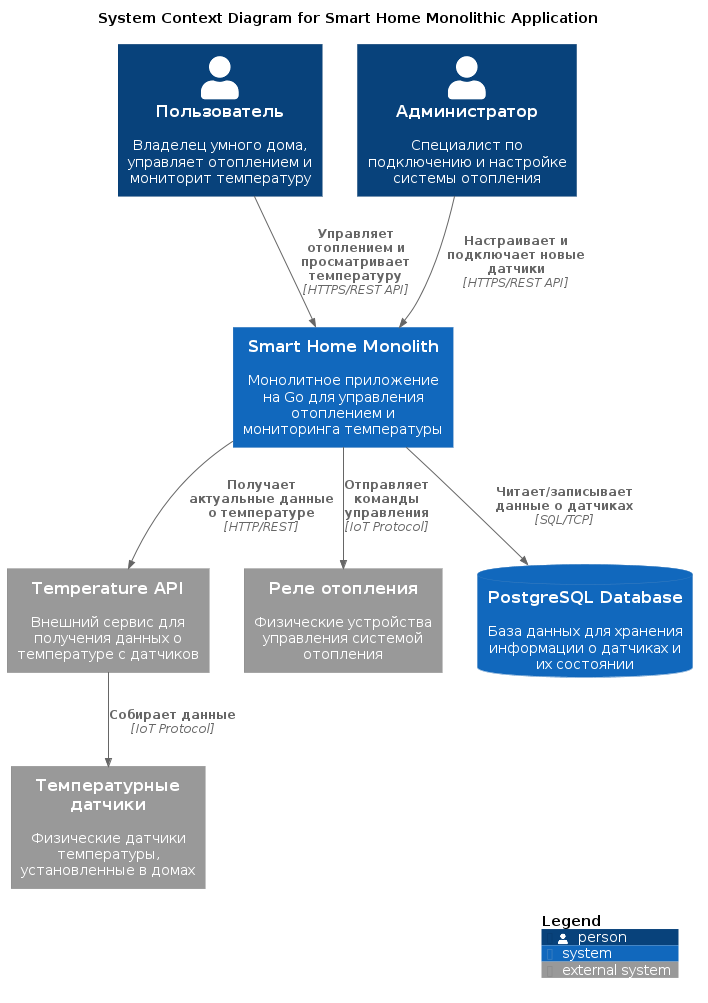

The diagram above was rendered by PlantUML. Its source (embedded in the PNG):
@startuml C4_Context_Diagram
!include https://raw.githubusercontent.com/plantuml-stdlib/C4-PlantUML/master/C4_Context.puml

LAYOUT_WITH_LEGEND()

title System Context Diagram for Smart Home Monolithic Application

' Updated to test fixed GitHub Actions workflow with Graphviz

Person(user, "Пользователь", "Владелец умного дома, управляет отоплением и мониторит температуру")
Person(admin, "Администратор", "Специалист по подключению и настройке системы отопления")

System(smarthome_app, "Smart Home Monolith", "Монолитное приложение на Go для управления отоплением и мониторинга температуры")

System_Ext(temperature_api, "Temperature API", "Внешний сервис для получения данных о температуре с датчиков")
System_Ext(temperature_sensors, "Температурные датчики", "Физические датчики температуры, установленные в домах")
System_Ext(heating_relays, "Реле отопления", "Физические устройства управления системой отопления")

SystemDb(postgres_db, "PostgreSQL Database", "База данных для хранения информации о датчиках и их состоянии")

Rel(user, smarthome_app, "Управляет отоплением и просматривает температуру", "HTTPS/REST API")
Rel(admin, smarthome_app, "Настраивает и подключает новые датчики", "HTTPS/REST API")

Rel(smarthome_app, temperature_api, "Получает актуальные данные о температуре", "HTTP/REST")
Rel(smarthome_app, postgres_db, "Читает/записывает данные о датчиках", "SQL/TCP")

Rel(temperature_api, temperature_sensors, "Собирает данные", "IoT Protocol")
Rel(smarthome_app, heating_relays, "Отправляет команды управления", "IoT Protocol")

SHOW_LEGEND()
@enduml